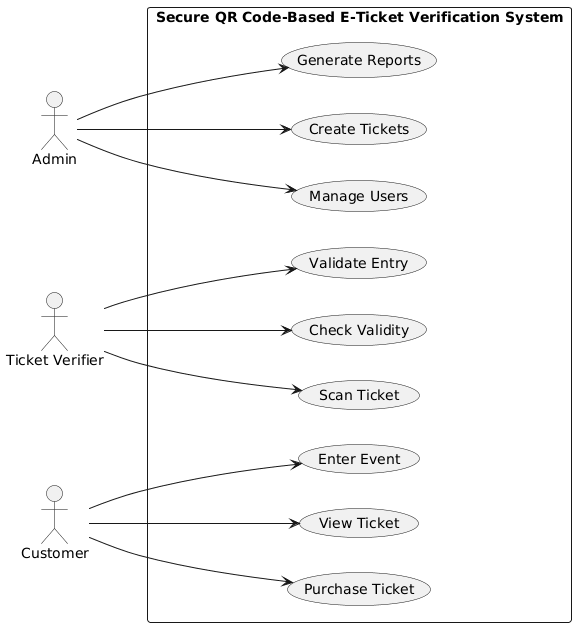

The diagram above was rendered by PlantUML. Its source (embedded in the PNG):
@startuml
left to right direction

actor Admin
actor "Ticket Verifier" as Verifier
actor Customer

rectangle "Secure QR Code-Based E-Ticket Verification System" {

  Admin --> (Manage Users)
  Admin --> (Create Tickets)
  Admin --> (Generate Reports)

  Verifier --> (Scan Ticket)
  Verifier --> (Check Validity)
  Verifier --> (Validate Entry)

  Customer --> (Purchase Ticket)
  Customer --> (View Ticket)
  Customer --> (Enter Event)

}
@enduml